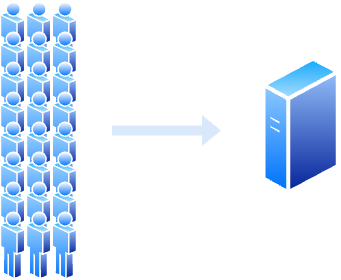

The diagram above was exported from draw.io. Its source (the exported page's mxGraphModel, read from the mxfile embedded in the PNG):
<mxGraphModel dx="1234" dy="790" grid="1" gridSize="10" guides="1" tooltips="1" connect="1" arrows="1" fold="1" page="1" pageScale="1" pageWidth="827" pageHeight="1169" math="0" shadow="0">
  <root>
    <mxCell id="0" />
    <mxCell id="1" parent="0" />
    <mxCell id="ZiJn0GeCeM-wr8GvoNP--1" value="" style="image;aspect=fixed;perimeter=ellipsePerimeter;html=1;align=center;shadow=0;dashed=0;spacingTop=3;image=img/lib/active_directory/generic_server.svg;" vertex="1" parent="1">
      <mxGeometry x="330" y="135" width="78.4" height="140" as="geometry" />
    </mxCell>
    <mxCell id="ZiJn0GeCeM-wr8GvoNP--2" value="" style="image;aspect=fixed;perimeter=ellipsePerimeter;html=1;align=center;shadow=0;dashed=0;spacingTop=3;image=img/lib/active_directory/user.svg;" vertex="1" parent="1">
      <mxGeometry x="120" y="80" width="25.9" height="70" as="geometry" />
    </mxCell>
    <mxCell id="ZiJn0GeCeM-wr8GvoNP--3" value="" style="image;aspect=fixed;perimeter=ellipsePerimeter;html=1;align=center;shadow=0;dashed=0;spacingTop=3;image=img/lib/active_directory/user.svg;" vertex="1" parent="1">
      <mxGeometry x="120" y="110" width="25.9" height="70" as="geometry" />
    </mxCell>
    <mxCell id="ZiJn0GeCeM-wr8GvoNP--4" value="" style="image;aspect=fixed;perimeter=ellipsePerimeter;html=1;align=center;shadow=0;dashed=0;spacingTop=3;image=img/lib/active_directory/user.svg;" vertex="1" parent="1">
      <mxGeometry x="120" y="140" width="25.9" height="70" as="geometry" />
    </mxCell>
    <mxCell id="ZiJn0GeCeM-wr8GvoNP--5" value="" style="image;aspect=fixed;perimeter=ellipsePerimeter;html=1;align=center;shadow=0;dashed=0;spacingTop=3;image=img/lib/active_directory/user.svg;" vertex="1" parent="1">
      <mxGeometry x="120" y="170" width="25.9" height="70" as="geometry" />
    </mxCell>
    <mxCell id="ZiJn0GeCeM-wr8GvoNP--6" value="" style="image;aspect=fixed;perimeter=ellipsePerimeter;html=1;align=center;shadow=0;dashed=0;spacingTop=3;image=img/lib/active_directory/user.svg;" vertex="1" parent="1">
      <mxGeometry x="120" y="200" width="25.9" height="70" as="geometry" />
    </mxCell>
    <mxCell id="ZiJn0GeCeM-wr8GvoNP--7" value="" style="image;aspect=fixed;perimeter=ellipsePerimeter;html=1;align=center;shadow=0;dashed=0;spacingTop=3;image=img/lib/active_directory/user.svg;" vertex="1" parent="1">
      <mxGeometry x="120" y="230" width="25.9" height="70" as="geometry" />
    </mxCell>
    <mxCell id="ZiJn0GeCeM-wr8GvoNP--8" value="" style="image;aspect=fixed;perimeter=ellipsePerimeter;html=1;align=center;shadow=0;dashed=0;spacingTop=3;image=img/lib/active_directory/user.svg;" vertex="1" parent="1">
      <mxGeometry x="120" y="260" width="25.9" height="70" as="geometry" />
    </mxCell>
    <mxCell id="ZiJn0GeCeM-wr8GvoNP--9" value="" style="image;aspect=fixed;perimeter=ellipsePerimeter;html=1;align=center;shadow=0;dashed=0;spacingTop=3;image=img/lib/active_directory/user.svg;" vertex="1" parent="1">
      <mxGeometry x="120" y="290" width="25.9" height="70" as="geometry" />
    </mxCell>
    <mxCell id="ZiJn0GeCeM-wr8GvoNP--10" value="" style="image;aspect=fixed;perimeter=ellipsePerimeter;html=1;align=center;shadow=0;dashed=0;spacingTop=3;image=img/lib/active_directory/user.svg;" vertex="1" parent="1">
      <mxGeometry x="94.1" y="80" width="25.9" height="70" as="geometry" />
    </mxCell>
    <mxCell id="ZiJn0GeCeM-wr8GvoNP--11" value="" style="image;aspect=fixed;perimeter=ellipsePerimeter;html=1;align=center;shadow=0;dashed=0;spacingTop=3;image=img/lib/active_directory/user.svg;" vertex="1" parent="1">
      <mxGeometry x="94.1" y="110" width="25.9" height="70" as="geometry" />
    </mxCell>
    <mxCell id="ZiJn0GeCeM-wr8GvoNP--12" value="" style="image;aspect=fixed;perimeter=ellipsePerimeter;html=1;align=center;shadow=0;dashed=0;spacingTop=3;image=img/lib/active_directory/user.svg;" vertex="1" parent="1">
      <mxGeometry x="94.1" y="140" width="25.9" height="70" as="geometry" />
    </mxCell>
    <mxCell id="ZiJn0GeCeM-wr8GvoNP--13" value="" style="image;aspect=fixed;perimeter=ellipsePerimeter;html=1;align=center;shadow=0;dashed=0;spacingTop=3;image=img/lib/active_directory/user.svg;" vertex="1" parent="1">
      <mxGeometry x="94.1" y="170" width="25.9" height="70" as="geometry" />
    </mxCell>
    <mxCell id="ZiJn0GeCeM-wr8GvoNP--14" value="" style="image;aspect=fixed;perimeter=ellipsePerimeter;html=1;align=center;shadow=0;dashed=0;spacingTop=3;image=img/lib/active_directory/user.svg;" vertex="1" parent="1">
      <mxGeometry x="94.1" y="200" width="25.9" height="70" as="geometry" />
    </mxCell>
    <mxCell id="ZiJn0GeCeM-wr8GvoNP--15" value="" style="image;aspect=fixed;perimeter=ellipsePerimeter;html=1;align=center;shadow=0;dashed=0;spacingTop=3;image=img/lib/active_directory/user.svg;" vertex="1" parent="1">
      <mxGeometry x="94.1" y="230" width="25.9" height="70" as="geometry" />
    </mxCell>
    <mxCell id="ZiJn0GeCeM-wr8GvoNP--16" value="" style="image;aspect=fixed;perimeter=ellipsePerimeter;html=1;align=center;shadow=0;dashed=0;spacingTop=3;image=img/lib/active_directory/user.svg;" vertex="1" parent="1">
      <mxGeometry x="94.1" y="260" width="25.9" height="70" as="geometry" />
    </mxCell>
    <mxCell id="ZiJn0GeCeM-wr8GvoNP--17" value="" style="image;aspect=fixed;perimeter=ellipsePerimeter;html=1;align=center;shadow=0;dashed=0;spacingTop=3;image=img/lib/active_directory/user.svg;" vertex="1" parent="1">
      <mxGeometry x="94.1" y="290" width="25.9" height="70" as="geometry" />
    </mxCell>
    <mxCell id="ZiJn0GeCeM-wr8GvoNP--18" value="" style="image;aspect=fixed;perimeter=ellipsePerimeter;html=1;align=center;shadow=0;dashed=0;spacingTop=3;image=img/lib/active_directory/user.svg;" vertex="1" parent="1">
      <mxGeometry x="68.2" y="80" width="25.9" height="70" as="geometry" />
    </mxCell>
    <mxCell id="ZiJn0GeCeM-wr8GvoNP--19" value="" style="image;aspect=fixed;perimeter=ellipsePerimeter;html=1;align=center;shadow=0;dashed=0;spacingTop=3;image=img/lib/active_directory/user.svg;" vertex="1" parent="1">
      <mxGeometry x="68.2" y="110" width="25.9" height="70" as="geometry" />
    </mxCell>
    <mxCell id="ZiJn0GeCeM-wr8GvoNP--20" value="" style="image;aspect=fixed;perimeter=ellipsePerimeter;html=1;align=center;shadow=0;dashed=0;spacingTop=3;image=img/lib/active_directory/user.svg;" vertex="1" parent="1">
      <mxGeometry x="68.2" y="140" width="25.9" height="70" as="geometry" />
    </mxCell>
    <mxCell id="ZiJn0GeCeM-wr8GvoNP--21" value="" style="image;aspect=fixed;perimeter=ellipsePerimeter;html=1;align=center;shadow=0;dashed=0;spacingTop=3;image=img/lib/active_directory/user.svg;" vertex="1" parent="1">
      <mxGeometry x="68.2" y="170" width="25.9" height="70" as="geometry" />
    </mxCell>
    <mxCell id="ZiJn0GeCeM-wr8GvoNP--22" value="" style="image;aspect=fixed;perimeter=ellipsePerimeter;html=1;align=center;shadow=0;dashed=0;spacingTop=3;image=img/lib/active_directory/user.svg;" vertex="1" parent="1">
      <mxGeometry x="68.2" y="200" width="25.9" height="70" as="geometry" />
    </mxCell>
    <mxCell id="ZiJn0GeCeM-wr8GvoNP--23" value="" style="image;aspect=fixed;perimeter=ellipsePerimeter;html=1;align=center;shadow=0;dashed=0;spacingTop=3;image=img/lib/active_directory/user.svg;" vertex="1" parent="1">
      <mxGeometry x="68.2" y="230" width="25.9" height="70" as="geometry" />
    </mxCell>
    <mxCell id="ZiJn0GeCeM-wr8GvoNP--24" value="" style="image;aspect=fixed;perimeter=ellipsePerimeter;html=1;align=center;shadow=0;dashed=0;spacingTop=3;image=img/lib/active_directory/user.svg;" vertex="1" parent="1">
      <mxGeometry x="68.2" y="260" width="25.9" height="70" as="geometry" />
    </mxCell>
    <mxCell id="ZiJn0GeCeM-wr8GvoNP--25" value="" style="image;aspect=fixed;perimeter=ellipsePerimeter;html=1;align=center;shadow=0;dashed=0;spacingTop=3;image=img/lib/active_directory/user.svg;" vertex="1" parent="1">
      <mxGeometry x="68.2" y="290" width="25.9" height="70" as="geometry" />
    </mxCell>
    <mxCell id="ZiJn0GeCeM-wr8GvoNP--26" value="" style="shape=flexArrow;endArrow=classic;html=1;rounded=0;fillColor=#dae8fc;strokeColor=none;" edge="1" parent="1">
      <mxGeometry width="50" height="50" relative="1" as="geometry">
        <mxPoint x="180" y="210" as="sourcePoint" />
        <mxPoint x="290" y="210" as="targetPoint" />
      </mxGeometry>
    </mxCell>
  </root>
</mxGraphModel>